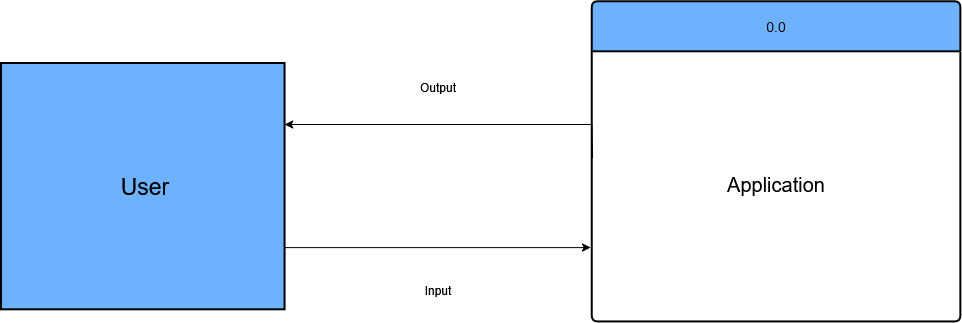

The diagram above was exported from draw.io. Its source (the exported page's mxGraphModel, read from the mxfile embedded in the PNG):
<mxGraphModel dx="6746" dy="2454" grid="0" gridSize="4" guides="1" tooltips="1" connect="1" arrows="1" fold="1" page="1" pageScale="1" pageWidth="3300" pageHeight="4681" background="light-dark(#FFFFFF,#FFFFFF)" math="0" shadow="0">
  <root>
    <mxCell id="0" />
    <mxCell id="1" parent="0" />
    <mxCell id="XZPmaoo5Gz0Niv0LiMXQ-70" value="" style="group" vertex="1" connectable="0" parent="1">
      <mxGeometry x="-2405.4" y="1523.81" width="959.4" height="320.19" as="geometry" />
    </mxCell>
    <mxCell id="9FqVPCCP_ghN0OtaxRkr-1" value="" style="rounded=0;whiteSpace=wrap;html=1;fillColor=#0050ef;fontColor=#ffffff;strokeColor=light-dark(#000000,#000000);strokeWidth=2;movable=1;resizable=1;rotatable=1;deletable=1;editable=1;locked=0;connectable=1;container=0;" parent="XZPmaoo5Gz0Niv0LiMXQ-70" vertex="1">
      <mxGeometry y="61.57500000000025" width="283.56650246305423" height="246.29999999999995" as="geometry" />
    </mxCell>
    <mxCell id="9FqVPCCP_ghN0OtaxRkr-2" value="&lt;div&gt;0.0&lt;/div&gt;" style="swimlane;childLayout=stackLayout;horizontal=1;startSize=50;horizontalStack=0;rounded=1;fontSize=14;fontStyle=0;strokeWidth=2;resizeParent=0;resizeLast=1;shadow=0;dashed=0;align=center;arcSize=4;whiteSpace=wrap;html=1;strokeColor=light-dark(#000000,#000000);fillColor=#0050ef;fontColor=#ffffff;movable=1;resizable=1;rotatable=1;deletable=1;editable=1;locked=0;connectable=1;container=0;" parent="XZPmaoo5Gz0Niv0LiMXQ-70" vertex="1">
      <mxGeometry x="590.7635467980296" width="368.6364532019706" height="320.1899999999999" as="geometry" />
    </mxCell>
    <mxCell id="9FqVPCCP_ghN0OtaxRkr-4" value="" style="endArrow=classic;html=1;rounded=0;exitX=1;exitY=0.75;exitDx=0;exitDy=0;strokeColor=light-dark(#000000,#000000);movable=1;resizable=1;rotatable=1;deletable=1;editable=1;locked=0;connectable=1;" parent="XZPmaoo5Gz0Niv0LiMXQ-70" source="9FqVPCCP_ghN0OtaxRkr-1" edge="1">
      <mxGeometry width="50" height="50" relative="1" as="geometry">
        <mxPoint x="378.08866995073896" y="261.6937500000002" as="sourcePoint" />
        <mxPoint x="589.5820197044336" y="246.30000000000013" as="targetPoint" />
      </mxGeometry>
    </mxCell>
    <mxCell id="9FqVPCCP_ghN0OtaxRkr-5" value="" style="endArrow=classic;html=1;rounded=0;entryX=1;entryY=0.25;entryDx=0;entryDy=0;exitX=0.002;exitY=0.061;exitDx=0;exitDy=0;exitPerimeter=0;strokeColor=light-dark(#000000,#000000);movable=1;resizable=1;rotatable=1;deletable=1;editable=1;locked=0;connectable=1;" parent="XZPmaoo5Gz0Niv0LiMXQ-70" source="9FqVPCCP_ghN0OtaxRkr-3" target="9FqVPCCP_ghN0OtaxRkr-1" edge="1">
      <mxGeometry width="50" height="50" relative="1" as="geometry">
        <mxPoint x="401.7192118226604" y="184.72499999999988" as="sourcePoint" />
        <mxPoint x="460.7955665024629" y="107.75625000000001" as="targetPoint" />
        <Array as="points">
          <mxPoint x="590.7635467980296" y="123.15000000000006" />
        </Array>
      </mxGeometry>
    </mxCell>
    <mxCell id="XZPmaoo5Gz0Niv0LiMXQ-1" value="&lt;font style=&quot;font-size: 23px; color: light-dark(rgb(0, 0, 0), rgb(0, 0, 0));&quot;&gt;User&lt;/font&gt;" style="text;html=1;align=center;verticalAlign=middle;whiteSpace=wrap;rounded=0;movable=1;resizable=1;rotatable=1;deletable=1;editable=1;locked=0;connectable=1;container=0;" vertex="1" parent="XZPmaoo5Gz0Niv0LiMXQ-70">
      <mxGeometry x="108.70049261083722" y="160.0949999999998" width="70.89162561576356" height="49.25999999999999" as="geometry" />
    </mxCell>
    <mxCell id="XZPmaoo5Gz0Niv0LiMXQ-2" value="&lt;div&gt;&lt;span style=&quot;color: light-dark(rgb(0, 0, 0), rgb(0, 0, 0));&quot;&gt;Output&lt;/span&gt;&lt;/div&gt;" style="text;html=1;align=center;verticalAlign=middle;whiteSpace=wrap;rounded=0;movable=1;resizable=1;rotatable=1;deletable=1;editable=1;locked=0;connectable=1;container=0;" vertex="1" parent="XZPmaoo5Gz0Niv0LiMXQ-70">
      <mxGeometry x="401.7192118226604" y="61.57500000000025" width="70.89162561576356" height="49.25999999999999" as="geometry" />
    </mxCell>
    <mxCell id="XZPmaoo5Gz0Niv0LiMXQ-3" value="&lt;span style=&quot;color: light-dark(rgb(0, 0, 0), rgb(0, 0, 0));&quot;&gt;Input&lt;/span&gt;" style="text;html=1;align=center;verticalAlign=middle;whiteSpace=wrap;rounded=0;movable=1;resizable=1;rotatable=1;deletable=1;editable=1;locked=0;connectable=1;container=0;" vertex="1" parent="XZPmaoo5Gz0Niv0LiMXQ-70">
      <mxGeometry x="401.7192118226604" y="264.77249999999975" width="70.89162561576356" height="49.25999999999999" as="geometry" />
    </mxCell>
    <mxCell id="XZPmaoo5Gz0Niv0LiMXQ-5" value="Text" style="text;html=1;align=center;verticalAlign=middle;whiteSpace=wrap;rounded=0;movable=1;resizable=1;rotatable=1;deletable=1;editable=1;locked=0;connectable=1;container=0;" vertex="1" parent="XZPmaoo5Gz0Niv0LiMXQ-70">
      <mxGeometry x="590.7635467980296" y="96.97591743119264" width="368.6364532019706" height="49.25999999999999" as="geometry" />
    </mxCell>
    <mxCell id="9FqVPCCP_ghN0OtaxRkr-3" value="&lt;div style=&quot;line-height: 300%;&quot; align=&quot;center&quot;&gt;&lt;font style=&quot;font-size: 20px; color: light-dark(rgb(0, 0, 0), rgb(0, 0, 0)); line-height: 300%;&quot;&gt;Application&lt;/font&gt;&lt;/div&gt;" style="align=center;strokeColor=none;fillColor=none;spacingLeft=4;spacingRight=4;fontSize=12;verticalAlign=top;resizable=1;rotatable=1;part=1;html=1;whiteSpace=wrap;movable=1;deletable=1;editable=1;locked=0;connectable=1;container=0;" parent="XZPmaoo5Gz0Niv0LiMXQ-70" vertex="1">
      <mxGeometry x="590.7635467980296" y="146.23591743119286" width="368.6364532019706" height="173.95408256880728" as="geometry" />
    </mxCell>
  </root>
</mxGraphModel>